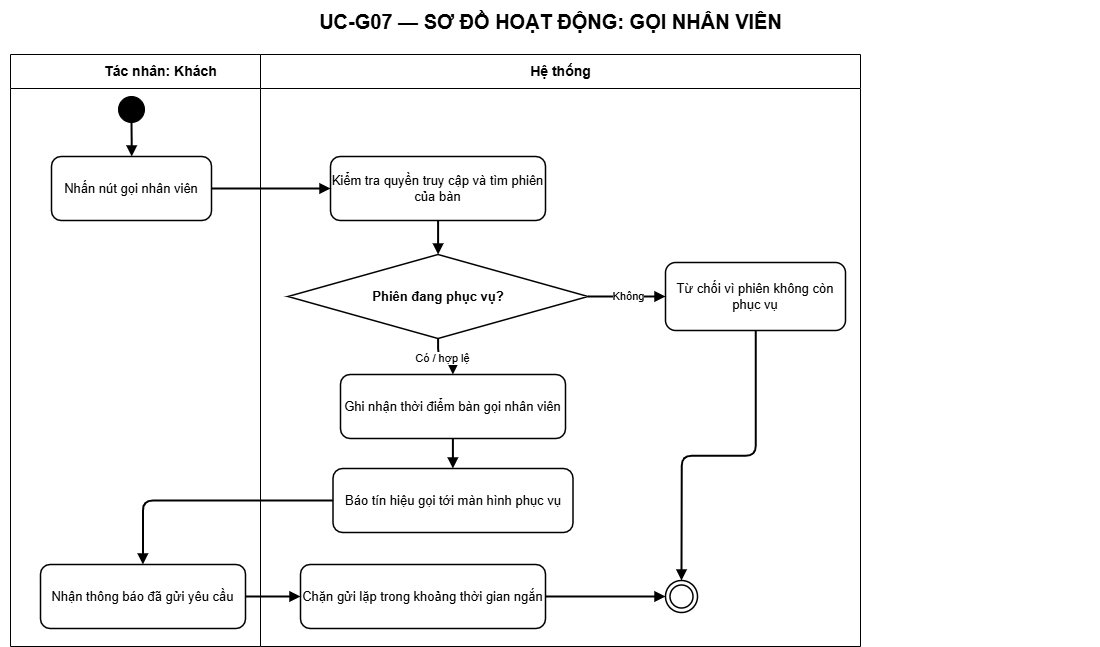

The diagram above was exported from draw.io. Its source (the exported page's mxGraphModel, read from the mxfile embedded in the PNG):
<mxGraphModel dx="3508" dy="1384" grid="1" gridSize="10" guides="1" tooltips="1" connect="1" arrows="1" fold="1" page="1" pageScale="1" pageWidth="1200" pageHeight="840" background="#ffffff" math="0" shadow="0">
  <root>
    <mxCell id="0" />
    <mxCell id="1" parent="0" />
    <mxCell id="title" value="UC-G07 — SƠ ĐỒ HOẠT ĐỘNG: GỌI NHÂN VIÊN" style="text;html=1;align=center;verticalAlign=middle;fontSize=20;fontStyle=1;strokeColor=none;fillColor=none;fontColor=#000000;" parent="1" vertex="1">
      <mxGeometry x="50" y="14" width="1100" height="42" as="geometry" />
    </mxCell>
    <mxCell id="actor-lane" value="Tác nhân: Khách" style="swimlane;html=1;horizontal=1;startSize=34;fillColor=#ffffff;swimlaneFillColor=#ffffff;strokeColor=#000000;fontColor=#000000;fontStyle=1;fontSize=14;" parent="1" vertex="1">
      <mxGeometry x="60" y="68" width="300" height="592" as="geometry" />
    </mxCell>
    <mxCell id="step-1" value="Nhấn nút gọi nhân viên" style="rounded=1;whiteSpace=wrap;html=1;fillColor=#ffffff;strokeColor=#000000;strokeWidth=1.5;fontColor=#000000;fontSize=13;" parent="actor-lane" vertex="1">
      <mxGeometry x="41" y="102" width="160" height="64" as="geometry" />
    </mxCell>
    <mxCell id="step-6" value="Nhận thông báo đã gửi yêu cầu" style="rounded=1;whiteSpace=wrap;html=1;fillColor=#ffffff;strokeColor=#000000;strokeWidth=1.5;fontColor=#000000;fontSize=13;" parent="actor-lane" vertex="1">
      <mxGeometry x="30" y="510" width="205" height="64" as="geometry" />
    </mxCell>
    <mxCell id="system-lane" value="Hệ thống" style="swimlane;html=1;horizontal=1;startSize=34;fillColor=#ffffff;swimlaneFillColor=#ffffff;strokeColor=#000000;fontColor=#000000;fontStyle=1;fontSize=14;" parent="1" vertex="1">
      <mxGeometry x="310" y="68" width="600" height="592" as="geometry" />
    </mxCell>
    <mxCell id="step-2" value="Kiểm tra quyền truy cập và tìm phiên của bàn" style="rounded=1;whiteSpace=wrap;html=1;fillColor=#ffffff;strokeColor=#000000;strokeWidth=1.5;fontColor=#000000;fontSize=13;" parent="system-lane" vertex="1">
      <mxGeometry x="70" y="102" width="215" height="64" as="geometry" />
    </mxCell>
    <mxCell id="step-3" value="Phiên đang phục vụ?" style="rhombus;whiteSpace=wrap;html=1;fillColor=#ffffff;strokeColor=#000000;strokeWidth=1.5;fontColor=#000000;fontSize=13;fontStyle=1;" parent="system-lane" vertex="1">
      <mxGeometry x="27.5" y="200" width="300" height="84" as="geometry" />
    </mxCell>
    <mxCell id="alternate-3" value="Từ chối vì phiên không còn phục vụ" style="rounded=1;whiteSpace=wrap;html=1;fillColor=#ffffff;strokeColor=#000000;strokeWidth=1.5;fontColor=#000000;fontSize=13;" parent="system-lane" vertex="1">
      <mxGeometry x="405" y="208" width="180" height="68" as="geometry" />
    </mxCell>
    <mxCell id="step-4" value="Ghi nhận thời điểm bàn gọi nhân viên" style="rounded=1;whiteSpace=wrap;html=1;fillColor=#ffffff;strokeColor=#000000;strokeWidth=1.5;fontColor=#000000;fontSize=13;" parent="system-lane" vertex="1">
      <mxGeometry x="80" y="320" width="225" height="64" as="geometry" />
    </mxCell>
    <mxCell id="step-5" value="Báo tín hiệu gọi tới màn hình phục vụ" style="rounded=1;whiteSpace=wrap;html=1;fillColor=#ffffff;strokeColor=#000000;strokeWidth=1.5;fontColor=#000000;fontSize=13;" parent="system-lane" vertex="1">
      <mxGeometry x="72.5" y="414" width="240" height="64" as="geometry" />
    </mxCell>
    <mxCell id="step-7" value="Chặn gửi lặp trong khoảng thời gian ngắn" style="rounded=1;whiteSpace=wrap;html=1;fillColor=#ffffff;strokeColor=#000000;strokeWidth=1.5;fontColor=#000000;fontSize=13;" parent="system-lane" vertex="1">
      <mxGeometry x="40" y="510" width="245" height="64" as="geometry" />
    </mxCell>
    <mxCell id="end" value="" style="ellipse;shape=doubleEllipse;html=1;aspect=fixed;fillColor=#ffffff;strokeColor=#000000;strokeWidth=1.5;" parent="system-lane" vertex="1">
      <mxGeometry x="405" y="526" width="32" height="32" as="geometry" />
    </mxCell>
    <mxCell id="edge-3" value="" style="edgeStyle=orthogonalEdgeStyle;rounded=1;orthogonalLoop=1;jettySize=auto;html=1;endArrow=block;endFill=1;strokeWidth=2" parent="system-lane" source="step-2" target="step-3" edge="1">
      <mxGeometry relative="1" as="geometry" />
    </mxCell>
    <mxCell id="edge-4" value="Không" style="edgeStyle=orthogonalEdgeStyle;rounded=1;orthogonalLoop=1;jettySize=auto;html=1;endArrow=block;endFill=1;strokeWidth=2" parent="system-lane" source="step-3" target="alternate-3" edge="1">
      <mxGeometry relative="1" as="geometry" />
    </mxCell>
    <mxCell id="edge-5" value="" style="edgeStyle=orthogonalEdgeStyle;rounded=1;orthogonalLoop=1;jettySize=auto;html=1;endArrow=block;endFill=1;strokeWidth=2;entryX=0.5;entryY=0;entryDx=0;entryDy=0;" parent="system-lane" source="alternate-3" target="end" edge="1">
      <mxGeometry relative="1" as="geometry">
        <mxPoint x="600" y="242" as="targetPoint" />
      </mxGeometry>
    </mxCell>
    <mxCell id="edge-6" value="Có / hợp lệ" style="edgeStyle=orthogonalEdgeStyle;rounded=1;orthogonalLoop=1;jettySize=auto;html=1;endArrow=block;endFill=1;strokeWidth=2" parent="system-lane" source="step-3" target="step-4" edge="1">
      <mxGeometry relative="1" as="geometry" />
    </mxCell>
    <mxCell id="edge-7" value="" style="edgeStyle=orthogonalEdgeStyle;rounded=1;orthogonalLoop=1;jettySize=auto;html=1;endArrow=block;endFill=1;strokeWidth=2" parent="system-lane" source="step-4" target="step-5" edge="1">
      <mxGeometry relative="1" as="geometry" />
    </mxCell>
    <mxCell id="edge-10" value="" style="edgeStyle=orthogonalEdgeStyle;rounded=1;orthogonalLoop=1;jettySize=auto;html=1;endArrow=block;endFill=1;strokeWidth=2" parent="system-lane" source="step-7" target="end" edge="1">
      <mxGeometry relative="1" as="geometry" />
    </mxCell>
    <mxCell id="start" value="" style="ellipse;html=1;aspect=fixed;fillColor=#000000;strokeColor=#000000;" parent="1" vertex="1">
      <mxGeometry x="168" y="110" width="26" height="26" as="geometry" />
    </mxCell>
    <mxCell id="edge-1" value="" style="edgeStyle=orthogonalEdgeStyle;rounded=1;orthogonalLoop=1;jettySize=auto;html=1;endArrow=block;endFill=1;strokeWidth=2" parent="1" source="start" target="step-1" edge="1">
      <mxGeometry relative="1" as="geometry" />
    </mxCell>
    <mxCell id="edge-2" value="" style="edgeStyle=orthogonalEdgeStyle;rounded=1;orthogonalLoop=1;jettySize=auto;html=1;endArrow=block;endFill=1;strokeWidth=2" parent="1" source="step-1" target="step-2" edge="1">
      <mxGeometry relative="1" as="geometry" />
    </mxCell>
    <mxCell id="edge-8" value="" style="edgeStyle=orthogonalEdgeStyle;rounded=1;orthogonalLoop=1;jettySize=auto;html=1;endArrow=block;endFill=1;strokeWidth=2" parent="1" source="step-5" target="step-6" edge="1">
      <mxGeometry relative="1" as="geometry" />
    </mxCell>
    <mxCell id="edge-9" value="" style="edgeStyle=orthogonalEdgeStyle;rounded=1;orthogonalLoop=1;jettySize=auto;html=1;endArrow=block;endFill=1;strokeWidth=2" parent="1" source="step-6" target="step-7" edge="1">
      <mxGeometry relative="1" as="geometry" />
    </mxCell>
  </root>
</mxGraphModel>